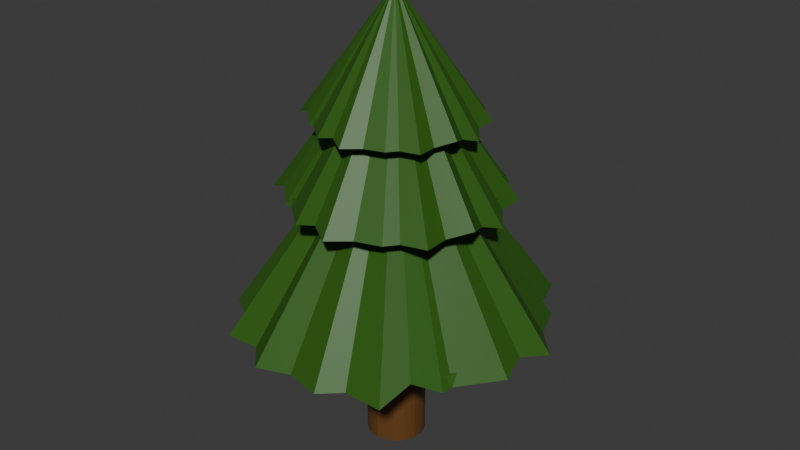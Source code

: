 # Source: harmless_tree.blend  (saved by Blender 4.4.32; exported with 4.5.12 LTS)
import bpy
from mathutils import Matrix  # noqa: F401  (used for matrix-valued properties, if any)

bpy.ops.wm.read_factory_settings(use_empty=True)
scene = bpy.context.scene
scene.name = 'Scene'

# ---- collections
col_collection = bpy.data.collections.new('Collection'); scene.collection.children.link(col_collection)

# ---- materials (node trees are filled in below, after node groups)
mat_material_004 = bpy.data.materials.new('Material.004')
mat_material_004.alpha_threshold = 0.0
mat_material_004.roughness = 0.5
mat_material_004.line_color = (0.0, 0.0, 0.0, 1.0)
mat_material_005 = bpy.data.materials.new('Material.005')
mat_material_005.alpha_threshold = 0.0
mat_material_005.roughness = 0.5
mat_material_005.line_color = (0.0, 0.0, 0.0, 1.0)
mat_material_002 = bpy.data.materials.new('Material.002')
mat_material_001 = bpy.data.materials.new('Material.001')
mat_material_001.alpha_threshold = 0.0
mat_material_001.roughness = 0.5
mat_material_001.line_color = (0.0, 0.0, 0.0, 1.0)

# ---- material node trees
mat_material_004.use_nodes = True; mat_material_004.node_tree.nodes.clear()
_N = mat_material_004.node_tree.nodes; _L = mat_material_004.node_tree.links
n0 = _N.new('ShaderNodeOutputMaterial'); n0.name = 'Material Output'; n0.location = (300, 300)
n1 = _N.new('ShaderNodeBsdfPrincipled'); n1.name = 'Principled BSDF'; n1.location = (10, 300)
n1.inputs[0].default_value = (0.03151, 0.1191, 0.008951, 1.0)
n1.inputs[3].default_value = 1.45
_L.new(n1.outputs[0], n0.inputs[0])
n0.is_active_output = True
mat_material_005.use_nodes = True; mat_material_005.node_tree.nodes.clear()
_N = mat_material_005.node_tree.nodes; _L = mat_material_005.node_tree.links
n0 = _N.new('ShaderNodeOutputMaterial'); n0.name = 'Material Output'; n0.location = (300, 300)
n1 = _N.new('ShaderNodeBsdfPrincipled'); n1.name = 'Principled BSDF'; n1.location = (10, 300)
n1.inputs[0].default_value = (0.03151, 0.1191, 0.008951, 1.0)
n1.inputs[3].default_value = 1.45
_L.new(n1.outputs[0], n0.inputs[0])
n0.is_active_output = True
mat_material_002.use_nodes = True; mat_material_002.node_tree.nodes.clear()
_N = mat_material_002.node_tree.nodes; _L = mat_material_002.node_tree.links
n0 = _N.new('ShaderNodeBsdfPrincipled'); n0.name = 'Principled BSDF'; n0.location = (10, 300)
n0.inputs[0].default_value = (0.141, 0.05838, 0.01379, 1.0)
n1 = _N.new('ShaderNodeOutputMaterial'); n1.name = 'Material Output'; n1.location = (300, 300)
_L.new(n0.outputs[0], n1.inputs[0])
n1.is_active_output = True
mat_material_001.use_nodes = True; mat_material_001.node_tree.nodes.clear()
_N = mat_material_001.node_tree.nodes; _L = mat_material_001.node_tree.links
n0 = _N.new('ShaderNodeOutputMaterial'); n0.name = 'Material Output'; n0.location = (300, 300)
n1 = _N.new('ShaderNodeBsdfPrincipled'); n1.name = 'Principled BSDF'; n1.location = (10, 300)
n1.inputs[0].default_value = (0.03151, 0.1191, 0.008951, 1.0)
n1.inputs[3].default_value = 1.45
_L.new(n1.outputs[0], n0.inputs[0])
n0.is_active_output = True

# ---- world
world_world = bpy.data.worlds.new('World'); scene.world = world_world
world_world.use_nodes = True; world_world.node_tree.nodes.clear()
_N = world_world.node_tree.nodes; _L = world_world.node_tree.links
n0 = _N.new('ShaderNodeOutputWorld'); n0.name = 'World Output'; n0.location = (300, 300)
n1 = _N.new('ShaderNodeBackground'); n1.name = 'Background'; n1.location = (10, 300)
n1.inputs[0].default_value = (0.05088, 0.05088, 0.05088, 1.0)
_L.new(n1.outputs[0], n0.inputs[0])
n0.is_active_output = True
world_world.color = (0.05088, 0.05088, 0.05088)
world_world.sun_shadow_jitter_overblur = 0.0

# ---- meshes
me_cone_004 = bpy.data.meshes.new('Cone.004')
me_cone_004.from_pydata([(0.0, 1.0, -1.0), (0.2252, 1.109, -0.9222), (0.3827, 0.9239, -1.0), (0.6272, 0.9437, -1.0), (0.7071, 0.7071, -1.0), (0.8315, 0.6214, -1.0), (0.9239, 0.3827, -1.0), (1.1, 0.1951, -1.0), (1.0, 0.0, -0.9587), (1.048, -0.1951, -1.0), (0.839, -0.4725, -1.0), (0.8315, -0.5556, -1.0), (0.7071, -0.7071, -0.909), (0.6515, -0.9264, -1.0), (0.3827, -0.9239, -1.0), (0.2465, -1.053, -1.0), (0.0, -1.0, -1.0), (-0.2211, -1.085, -1.0), (-0.3827, -0.9239, -1.0), (-0.6188, -0.9366, -1.0), (-0.7071, -0.7071, -1.0), (-0.905, -0.5882, -1.0), (-0.9239, -0.3827, -1.0), (-1.032, -0.2121, -1.0), (-1.0, 0.0, -1.0), (-1.049, 0.2055, -1.0), (-0.9239, 0.3827, -1.0), (-0.9061, 0.5921, -1.0), (-0.7071, 0.7071, -1.0), (-0.6395, 0.9099, -1.0), (-0.3827, 0.9239, -1.0), (-0.1951, 1.075, -1.061), (0.0, 0.0, 0.5606)], [], [(0, 32, 1), (1, 32, 2), (2, 32, 3), (3, 32, 4), (4, 32, 5), (5, 32, 6), (6, 32, 7), (7, 32, 8), (8, 32, 9), (9, 32, 10), (10, 32, 11), (11, 32, 12), (12, 32, 13), (13, 32, 14), (14, 32, 15), (15, 32, 16), (16, 32, 17), (17, 32, 18), (18, 32, 19), (19, 32, 20), (20, 32, 21), (21, 32, 22), (22, 32, 23), (23, 32, 24), (24, 32, 25), (25, 32, 26), (26, 32, 27), (27, 32, 28), (28, 32, 29), (29, 32, 30), (0, 1, 2, 3, 4, 5, 6, 7, 8, 9, 10, 11, 12, 13, 14, 15, 16, 17, 18, 19, 20, 21, 22, 23, 24, 25, 26, 27, 28, 29, 30, 31), (30, 32, 31), (31, 32, 0)])
_uv = me_cone_004.uv_layers.new(name='UVMap')
_uv.uv.foreach_set('vector', [0.25, 0.49, 0.25, 0.25, 0.2968, 0.4854, 0.2968, 0.4854, 0.25, 0.25, 0.3418, 0.4717, 0.3418, 0.4717, 0.25, 0.25, 0.3833, 0.4496, 0.3833, 0.4496, 0.25, 0.25, 0.4197, 0.4197, 0.4197, 0.4197, 0.25, 0.25, 0.4496, 0.3833, 0.4496, 0.3833, 0.25, 0.25, 0.4717, 0.3418, 0.4717, 0.3418, 0.25, 0.25, 0.4854, 0.2968, 0.4854, 0.2968, 0.25, 0.25, 0.49, 0.25, 0.49, 0.25, 0.25, 0.25, 0.4854, 0.2032, 0.4854, 0.2032, 0.25, 0.25, 0.4717, 0.1582, 0.4717, 0.1582, 0.25, 0.25, 0.4496, 0.1167, 0.4496, 0.1167, 0.25, 0.25, 0.4197, 0.08029, 0.4197, 0.08029, 0.25, 0.25, 0.3833, 0.05045, 0.3833, 0.05045, 0.25, 0.25, 0.3418, 0.02827, 0.3418, 0.02827, 0.25, 0.25, 0.2968, 0.01461, 0.2968, 0.01461, 0.25, 0.25, 0.25, 0.01, 0.25, 0.01, 0.25, 0.25, 0.2032, 0.01461, 0.2032, 0.01461, 0.25, 0.25, 0.1582, 0.02827, 0.1582, 0.02827, 0.25, 0.25, 0.1167, 0.05045, 0.1167, 0.05045, 0.25, 0.25, 0.08029, 0.08029, 0.08029, 0.08029, 0.25, 0.25, 0.05045, 0.1167, 0.05045, 0.1167, 0.25, 0.25, 0.02827, 0.1582, 0.02827, 0.1582, 0.25, 0.25, 0.01461, 0.2032, 0.01461, 0.2032, 0.25, 0.25, 0.01, 0.25, 0.01, 0.25, 0.25, 0.25, 0.01461, 0.2968, 0.01461, 0.2968, 0.25, 0.25, 0.02827, 0.3418, 0.02827, 0.3418, 0.25, 0.25, 0.05045, 0.3833, 0.05045, 0.3833, 0.25, 0.25, 0.08029, 0.4197, 0.08029, 0.4197, 0.25, 0.25, 0.1167, 0.4496, 0.1167, 0.4496, 0.25, 0.25, 0.1582, 0.4717, 0.75, 0.49, 0.7968, 0.4854, 0.8418, 0.4717, 0.8833, 0.4496, 0.9197, 0.4197, 0.9496, 0.3833, 0.9717, 0.3418, 0.9854, 0.2968, 0.99, 0.25, 0.9854, 0.2032, 0.9717, 0.1582, 0.9496, 0.1167, 0.9197, 0.08029, 0.8833, 0.05045, 0.8418, 0.02827, 0.7968, 0.01461, 0.75, 0.01, 0.7032, 0.01461, 0.6582, 0.02827, 0.6167, 0.05045, 0.5803, 0.08029, 0.5504, 0.1167, 0.5283, 0.1582, 0.5146, 0.2032, 0.51, 0.25, 0.5146, 0.2968, 0.5283, 0.3418, 0.5504, 0.3833, 0.5803, 0.4197, 0.6167, 0.4496, 0.6582, 0.4717, 0.7032, 0.4854, 0.1582, 0.4717, 0.25, 0.25, 0.2032, 0.4854, 0.2032, 0.4854, 0.25, 0.25, 0.25, 0.49])
me_cone_004.materials.append(mat_material_004)
me_cone_004.update()
me_cone_005 = bpy.data.meshes.new('Cone.005')
me_cone_005.from_pydata([(0.0, 1.0, -1.0), (0.2252, 1.109, -0.9222), (0.3827, 0.9239, -1.0), (0.6272, 0.9437, -1.0), (0.7071, 0.7071, -1.0), (0.8315, 0.6214, -1.0), (0.9239, 0.3827, -1.0), (1.1, 0.1951, -1.0), (1.0, 0.0, -0.9587), (1.048, -0.1951, -1.0), (0.839, -0.4725, -1.0), (0.8315, -0.5556, -1.0), (0.7071, -0.7071, -0.909), (0.6515, -0.9264, -1.0), (0.3827, -0.9239, -1.0), (0.2465, -1.053, -1.0), (0.0, -1.0, -1.0), (-0.2211, -1.085, -1.0), (-0.3827, -0.9239, -1.0), (-0.6188, -0.9366, -1.0), (-0.7071, -0.7071, -1.0), (-0.905, -0.5882, -1.0), (-0.9239, -0.3827, -1.0), (-1.032, -0.2121, -1.0), (-1.0, 0.0, -1.0), (-1.049, 0.2055, -1.0), (-0.9239, 0.3827, -1.0), (-0.9061, 0.5921, -1.0), (-0.7071, 0.7071, -1.0), (-0.6395, 0.9099, -1.0), (-0.3827, 0.9239, -1.0), (-0.1951, 1.075, -1.061), (0.0, 0.0, 0.5606)], [], [(0, 32, 1), (1, 32, 2), (2, 32, 3), (3, 32, 4), (4, 32, 5), (5, 32, 6), (6, 32, 7), (7, 32, 8), (8, 32, 9), (9, 32, 10), (10, 32, 11), (11, 32, 12), (12, 32, 13), (13, 32, 14), (14, 32, 15), (15, 32, 16), (16, 32, 17), (17, 32, 18), (18, 32, 19), (19, 32, 20), (20, 32, 21), (21, 32, 22), (22, 32, 23), (23, 32, 24), (24, 32, 25), (25, 32, 26), (26, 32, 27), (27, 32, 28), (28, 32, 29), (29, 32, 30), (0, 1, 2, 3, 4, 5, 6, 7, 8, 9, 10, 11, 12, 13, 14, 15, 16, 17, 18, 19, 20, 21, 22, 23, 24, 25, 26, 27, 28, 29, 30, 31), (30, 32, 31), (31, 32, 0)])
_uv = me_cone_005.uv_layers.new(name='UVMap')
_uv.uv.foreach_set('vector', [0.25, 0.49, 0.25, 0.25, 0.2968, 0.4854, 0.2968, 0.4854, 0.25, 0.25, 0.3418, 0.4717, 0.3418, 0.4717, 0.25, 0.25, 0.3833, 0.4496, 0.3833, 0.4496, 0.25, 0.25, 0.4197, 0.4197, 0.4197, 0.4197, 0.25, 0.25, 0.4496, 0.3833, 0.4496, 0.3833, 0.25, 0.25, 0.4717, 0.3418, 0.4717, 0.3418, 0.25, 0.25, 0.4854, 0.2968, 0.4854, 0.2968, 0.25, 0.25, 0.49, 0.25, 0.49, 0.25, 0.25, 0.25, 0.4854, 0.2032, 0.4854, 0.2032, 0.25, 0.25, 0.4717, 0.1582, 0.4717, 0.1582, 0.25, 0.25, 0.4496, 0.1167, 0.4496, 0.1167, 0.25, 0.25, 0.4197, 0.08029, 0.4197, 0.08029, 0.25, 0.25, 0.3833, 0.05045, 0.3833, 0.05045, 0.25, 0.25, 0.3418, 0.02827, 0.3418, 0.02827, 0.25, 0.25, 0.2968, 0.01461, 0.2968, 0.01461, 0.25, 0.25, 0.25, 0.01, 0.25, 0.01, 0.25, 0.25, 0.2032, 0.01461, 0.2032, 0.01461, 0.25, 0.25, 0.1582, 0.02827, 0.1582, 0.02827, 0.25, 0.25, 0.1167, 0.05045, 0.1167, 0.05045, 0.25, 0.25, 0.08029, 0.08029, 0.08029, 0.08029, 0.25, 0.25, 0.05045, 0.1167, 0.05045, 0.1167, 0.25, 0.25, 0.02827, 0.1582, 0.02827, 0.1582, 0.25, 0.25, 0.01461, 0.2032, 0.01461, 0.2032, 0.25, 0.25, 0.01, 0.25, 0.01, 0.25, 0.25, 0.25, 0.01461, 0.2968, 0.01461, 0.2968, 0.25, 0.25, 0.02827, 0.3418, 0.02827, 0.3418, 0.25, 0.25, 0.05045, 0.3833, 0.05045, 0.3833, 0.25, 0.25, 0.08029, 0.4197, 0.08029, 0.4197, 0.25, 0.25, 0.1167, 0.4496, 0.1167, 0.4496, 0.25, 0.25, 0.1582, 0.4717, 0.75, 0.49, 0.7968, 0.4854, 0.8418, 0.4717, 0.8833, 0.4496, 0.9197, 0.4197, 0.9496, 0.3833, 0.9717, 0.3418, 0.9854, 0.2968, 0.99, 0.25, 0.9854, 0.2032, 0.9717, 0.1582, 0.9496, 0.1167, 0.9197, 0.08029, 0.8833, 0.05045, 0.8418, 0.02827, 0.7968, 0.01461, 0.75, 0.01, 0.7032, 0.01461, 0.6582, 0.02827, 0.6167, 0.05045, 0.5803, 0.08029, 0.5504, 0.1167, 0.5283, 0.1582, 0.5146, 0.2032, 0.51, 0.25, 0.5146, 0.2968, 0.5283, 0.3418, 0.5504, 0.3833, 0.5803, 0.4197, 0.6167, 0.4496, 0.6582, 0.4717, 0.7032, 0.4854, 0.1582, 0.4717, 0.25, 0.25, 0.2032, 0.4854, 0.2032, 0.4854, 0.25, 0.25, 0.25, 0.49])
me_cone_005.materials.append(mat_material_005)
me_cone_005.update()
me_cylinder = bpy.data.meshes.new('Cylinder')
me_cylinder.from_pydata([(5.27e-09, 1.0, -1.0), (5.27e-09, 1.0, 1.0), (0.3827, 0.9239, -1.0), (0.3827, 0.9239, 1.0), (0.5556, 0.8315, -1.0), (0.5556, 0.8315, 1.0), (0.7071, 0.7071, -1.0), (0.7071, 0.7071, 1.0), (0.8315, 0.5556, -1.0), (0.8315, 0.5556, 1.0), (0.9239, 0.3827, -1.0), (0.9239, 0.3827, 1.0), (0.9808, 0.1951, -1.0), (0.9808, 0.1951, 1.0), (1.0, -5.54e-09, -1.0), (1.0, -5.54e-09, 1.0), (0.9808, -0.1951, -1.0), (0.9808, -0.1951, 1.0), (0.9239, -0.3827, -1.0), (0.9239, -0.3827, 1.0), (0.8315, -0.5556, -1.0), (0.8315, -0.5556, 1.0), (0.7071, -0.7071, -1.0), (0.7071, -0.7071, 1.0), (0.5556, -0.8315, -1.0), (0.5556, -0.8315, 1.0), (5.27e-09, -1.0, -1.0), (5.27e-09, -1.0, 1.0), (-0.1951, -0.9808, -1.0), (-0.1951, -0.9808, 1.0), (-0.3827, -0.9239, -1.0), (-0.3827, -0.9239, 1.0), (-0.5556, -0.8315, -1.0), (-0.5556, -0.8315, 1.0), (-0.7071, -0.7071, -1.0), (-0.7071, -0.7071, 1.0), (-0.8315, -0.5556, -1.0), (-0.8315, -0.5556, 1.0), (-0.9239, -0.3827, -1.0), (-0.9239, -0.3827, 1.0), (-0.9808, -0.1951, -1.0), (-0.9808, -0.1951, 1.0), (-1.0, -5.54e-09, -1.0), (-1.0, -5.54e-09, 1.0), (-0.9808, 0.1951, -1.0), (-0.9808, 0.1951, 1.0), (-0.9239, 0.3827, -1.0), (-0.9239, 0.3827, 1.0), (-0.8315, 0.5556, -1.0), (-0.8315, 0.5556, 1.0), (-0.7071, 0.7071, -1.0), (-0.7071, 0.7071, 1.0), (-0.5556, 0.8315, -1.0), (-0.5556, 0.8315, 1.0), (-0.3827, 0.9239, -1.0), (-0.3827, 0.9239, 1.0), (-0.1951, 0.9808, -1.0), (-0.1951, 0.9808, 1.0)], [], [(5, 7, 6, 4, 2, 0, 1, 3), (37, 39, 38, 36, 34, 32, 33, 35), (9, 11, 13, 15, 14, 12, 10, 8, 6, 7), (41, 43, 45, 47, 46, 44, 42, 40, 38, 39), (25, 27, 26, 24), (57, 1, 0, 56, 54, 52, 53, 55), (23, 25, 24, 22, 20, 18, 16, 14, 15, 17, 19, 21), (51, 53, 52, 50, 48, 46, 47, 49), (31, 33, 32, 30, 28, 26, 27, 29), (1, 57, 55, 53, 51, 49, 47, 45, 43, 41, 39, 37, 35, 33, 31, 29, 27, 25, 23, 21, 19, 17, 15, 13, 11, 9, 7, 5, 3), (0, 2, 4, 6, 8, 10, 12, 14, 16, 18, 20, 22, 24, 26, 28, 30, 32, 34, 36, 38, 40, 42, 44, 46, 48, 50, 52, 54, 56)])
_uv = me_cylinder.uv_layers.new(name='UVMap')
_uv.uv.foreach_set('vector', [0.9062, 1.0, 0.875, 1.0, 0.875, 0.5, 0.9062, 0.5, 0.9375, 0.5, 1.0, 0.5, 1.0, 1.0, 0.9375, 1.0, 0.3438, 1.0, 0.3125, 1.0, 0.3125, 0.5, 0.3438, 0.5, 0.375, 0.5, 0.4062, 0.5, 0.4062, 1.0, 0.375, 1.0, 0.8438, 1.0, 0.8125, 1.0, 0.7812, 1.0, 0.75, 1.0, 0.75, 0.5, 0.7812, 0.5, 0.8125, 0.5, 0.8438, 0.5, 0.875, 0.5, 0.875, 1.0, 0.2812, 1.0, 0.25, 1.0, 0.2188, 1.0, 0.1875, 1.0, 0.1875, 0.5, 0.2188, 0.5, 0.25, 0.5, 0.2812, 0.5, 0.3125, 0.5, 0.3125, 1.0, 0.5938, 1.0, 0.5, 1.0, 0.5, 0.5, 0.5938, 0.5, 0.03125, 1.0, 0.0, 1.0, 0.0, 0.5, 0.03125, 0.5, 0.0625, 0.5, 0.09375, 0.5, 0.09375, 1.0, 0.0625, 1.0, 0.625, 1.0, 0.5938, 1.0, 0.5938, 0.5, 0.625, 0.5, 0.6562, 0.5, 0.6875, 0.5, 0.7188, 0.5, 0.75, 0.5, 0.75, 1.0, 0.7188, 1.0, 0.6875, 1.0, 0.6562, 1.0, 0.125, 1.0, 0.09375, 1.0, 0.09375, 0.5, 0.125, 0.5, 0.1562, 0.5, 0.1875, 0.5, 0.1875, 1.0, 0.1562, 1.0, 0.4375, 1.0, 0.4062, 1.0, 0.4062, 0.5, 0.4375, 0.5, 0.4688, 0.5, 0.5, 0.5, 0.5, 1.0, 0.4688, 1.0, 0.25, 0.49, 0.2032, 0.4854, 0.1582, 0.4717, 0.1167, 0.4496, 0.08029, 0.4197, 0.05045, 0.3833, 0.02827, 0.3418, 0.01461, 0.2968, 0.01, 0.25, 0.01461, 0.2032, 0.02827, 0.1582, 0.05045, 0.1167, 0.08029, 0.08029, 0.1167, 0.05045, 0.1582, 0.02827, 0.2032, 0.01461, 0.25, 0.01, 0.3833, 0.05045, 0.4197, 0.08029, 0.4496, 0.1167, 0.4717, 0.1582, 0.4854, 0.2032, 0.49, 0.25, 0.4854, 0.2968, 0.4717, 0.3418, 0.4496, 0.3833, 0.4197, 0.4197, 0.3833, 0.4496, 0.3418, 0.4717, 0.75, 0.49, 0.8418, 0.4717, 0.8833, 0.4496, 0.9197, 0.4197, 0.9496, 0.3833, 0.9717, 0.3418, 0.9854, 0.2968, 0.99, 0.25, 0.9854, 0.2032, 0.9717, 0.1582, 0.9496, 0.1167, 0.9197, 0.08029, 0.8833, 0.05045, 0.75, 0.01, 0.7032, 0.01461, 0.6582, 0.02827, 0.6167, 0.05045, 0.5803, 0.08029, 0.5504, 0.1167, 0.5283, 0.1582, 0.5146, 0.2032, 0.51, 0.25, 0.5146, 0.2968, 0.5283, 0.3418, 0.5504, 0.3833, 0.5803, 0.4197, 0.6167, 0.4496, 0.6582, 0.4717, 0.7032, 0.4854])
me_cylinder.materials.append(mat_material_002)
me_cylinder.update()
me_cone = bpy.data.meshes.new('Cone')
me_cone.from_pydata([(0.0, 1.0, -1.0), (0.2252, 1.109, -0.9222), (0.3827, 0.9239, -1.0), (0.6272, 0.9437, -1.0), (0.7071, 0.7071, -1.0), (0.8315, 0.6214, -1.0), (0.9239, 0.3827, -1.0), (1.1, 0.1951, -1.0), (1.0, 0.0, -0.9587), (1.048, -0.1951, -1.0), (0.839, -0.4725, -1.0), (0.8315, -0.5556, -1.0), (0.7071, -0.7071, -0.909), (0.6515, -0.9264, -1.0), (0.3827, -0.9239, -1.0), (0.2465, -1.053, -1.0), (0.0, -1.0, -1.0), (-0.2211, -1.085, -1.0), (-0.3827, -0.9239, -1.0), (-0.6188, -0.9366, -1.0), (-0.7071, -0.7071, -1.0), (-0.905, -0.5882, -1.0), (-0.9239, -0.3827, -1.0), (-1.032, -0.2121, -1.0), (-1.0, 0.0, -1.0), (-1.049, 0.2055, -1.0), (-0.9239, 0.3827, -1.0), (-0.9061, 0.5921, -1.0), (-0.7071, 0.7071, -1.0), (-0.6395, 0.9099, -1.0), (-0.3827, 0.9239, -1.0), (-0.1951, 1.075, -1.061), (0.0, 0.0, 0.5606)], [], [(0, 32, 1), (1, 32, 2), (2, 32, 3), (3, 32, 4), (4, 32, 5), (5, 32, 6), (6, 32, 7), (7, 32, 8), (8, 32, 9), (9, 32, 10), (10, 32, 11), (11, 32, 12), (12, 32, 13), (13, 32, 14), (14, 32, 15), (15, 32, 16), (16, 32, 17), (17, 32, 18), (18, 32, 19), (19, 32, 20), (20, 32, 21), (21, 32, 22), (22, 32, 23), (23, 32, 24), (24, 32, 25), (25, 32, 26), (26, 32, 27), (27, 32, 28), (28, 32, 29), (29, 32, 30), (0, 1, 2, 3, 4, 5, 6, 7, 8, 9, 10, 11, 12, 13, 14, 15, 16, 17, 18, 19, 20, 21, 22, 23, 24, 25, 26, 27, 28, 29, 30, 31), (30, 32, 31), (31, 32, 0)])
_uv = me_cone.uv_layers.new(name='UVMap')
_uv.uv.foreach_set('vector', [0.25, 0.49, 0.25, 0.25, 0.2968, 0.4854, 0.2968, 0.4854, 0.25, 0.25, 0.3418, 0.4717, 0.3418, 0.4717, 0.25, 0.25, 0.3833, 0.4496, 0.3833, 0.4496, 0.25, 0.25, 0.4197, 0.4197, 0.4197, 0.4197, 0.25, 0.25, 0.4496, 0.3833, 0.4496, 0.3833, 0.25, 0.25, 0.4717, 0.3418, 0.4717, 0.3418, 0.25, 0.25, 0.4854, 0.2968, 0.4854, 0.2968, 0.25, 0.25, 0.49, 0.25, 0.49, 0.25, 0.25, 0.25, 0.4854, 0.2032, 0.4854, 0.2032, 0.25, 0.25, 0.4717, 0.1582, 0.4717, 0.1582, 0.25, 0.25, 0.4496, 0.1167, 0.4496, 0.1167, 0.25, 0.25, 0.4197, 0.08029, 0.4197, 0.08029, 0.25, 0.25, 0.3833, 0.05045, 0.3833, 0.05045, 0.25, 0.25, 0.3418, 0.02827, 0.3418, 0.02827, 0.25, 0.25, 0.2968, 0.01461, 0.2968, 0.01461, 0.25, 0.25, 0.25, 0.01, 0.25, 0.01, 0.25, 0.25, 0.2032, 0.01461, 0.2032, 0.01461, 0.25, 0.25, 0.1582, 0.02827, 0.1582, 0.02827, 0.25, 0.25, 0.1167, 0.05045, 0.1167, 0.05045, 0.25, 0.25, 0.08029, 0.08029, 0.08029, 0.08029, 0.25, 0.25, 0.05045, 0.1167, 0.05045, 0.1167, 0.25, 0.25, 0.02827, 0.1582, 0.02827, 0.1582, 0.25, 0.25, 0.01461, 0.2032, 0.01461, 0.2032, 0.25, 0.25, 0.01, 0.25, 0.01, 0.25, 0.25, 0.25, 0.01461, 0.2968, 0.01461, 0.2968, 0.25, 0.25, 0.02827, 0.3418, 0.02827, 0.3418, 0.25, 0.25, 0.05045, 0.3833, 0.05045, 0.3833, 0.25, 0.25, 0.08029, 0.4197, 0.08029, 0.4197, 0.25, 0.25, 0.1167, 0.4496, 0.1167, 0.4496, 0.25, 0.25, 0.1582, 0.4717, 0.75, 0.49, 0.7968, 0.4854, 0.8418, 0.4717, 0.8833, 0.4496, 0.9197, 0.4197, 0.9496, 0.3833, 0.9717, 0.3418, 0.9854, 0.2968, 0.99, 0.25, 0.9854, 0.2032, 0.9717, 0.1582, 0.9496, 0.1167, 0.9197, 0.08029, 0.8833, 0.05045, 0.8418, 0.02827, 0.7968, 0.01461, 0.75, 0.01, 0.7032, 0.01461, 0.6582, 0.02827, 0.6167, 0.05045, 0.5803, 0.08029, 0.5504, 0.1167, 0.5283, 0.1582, 0.5146, 0.2032, 0.51, 0.25, 0.5146, 0.2968, 0.5283, 0.3418, 0.5504, 0.3833, 0.5803, 0.4197, 0.6167, 0.4496, 0.6582, 0.4717, 0.7032, 0.4854, 0.1582, 0.4717, 0.25, 0.25, 0.2032, 0.4854, 0.2032, 0.4854, 0.25, 0.25, 0.25, 0.49])
me_cone.materials.append(mat_material_001)
me_cone.update()

# ---- objects
ob_cone_001 = bpy.data.objects.new('Cone.001', me_cone_004)
ob_cone_002 = bpy.data.objects.new('Cone.002', me_cone_005)
ob_cylinder = bpy.data.objects.new('Cylinder', me_cylinder)
ob_cone = bpy.data.objects.new('Cone', me_cone)

# ---- transforms, parenting, visibility, modifiers, constraints
ob_cone_001.location = (0.0, 0.0, 2.647)
ob_cone_001.rotation_euler = (0.0, -0.0, -1.621)
ob_cone_001.scale = (0.7396, 0.7396, 0.7396)
ob_cone_002.location = (0.0, 0.0, 3.015)
ob_cone_002.rotation_euler = (0.0, -0.0, -1.621)
ob_cone_002.scale = (0.5642, 0.5642, 0.5642)
ob_cylinder.location = (0.001376, 0.001963, 1.251)
ob_cylinder.scale = (0.2131, 0.2131, 1.245)
ob_cone.location = (0.0, 0.0, 2.05)
ob_cone.scale = (1.05, 1.05, 1.05)

# ---- collection membership
scene.collection.objects.link(ob_cone_001)
scene.collection.objects.link(ob_cone_002)
col_collection.objects.link(ob_cylinder)
col_collection.objects.link(ob_cone)

# ---- scene / render settings (as saved in the file)
scene.frame_start = 1; scene.frame_end = 250; scene.frame_set(1)
scene.render.engine = 'BLENDER_EEVEE_NEXT'
scene.render.motion_blur_shutter = 1.0
bpy.context.view_layer.update()

# ---- added for rendering (the .blend has no active camera and no usable light): camera, sun
cam_auto = bpy.data.cameras.new('AutoCamera')
cam_auto.lens = 50.0
cam_auto.sensor_width = 36.0
cam_auto.clip_end = 1000.0
ob_auto_camera = bpy.data.objects.new('AutoCamera', cam_auto)
scene.collection.objects.link(ob_auto_camera)
ob_auto_camera.location = (4.31386, -5.13141, 5.09816)
ob_auto_camera.rotation_euler = (1.09748, -7.21219e-08, 0.694738)
scene.camera = ob_auto_camera
light_auto_sun = bpy.data.lights.new('AutoSun', 'SUN')
light_auto_sun.energy = 3.0
light_auto_sun.angle = 0.0523599
ob_auto_sun = bpy.data.objects.new('AutoSun', light_auto_sun)
scene.collection.objects.link(ob_auto_sun)
ob_auto_sun.rotation_euler = (0.872665, 0.174533, 0.523599)
bpy.context.view_layer.update()
